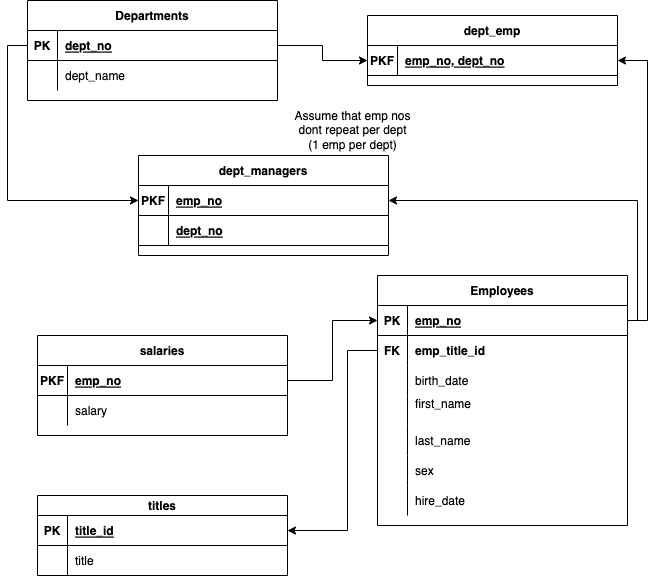

The diagram above was exported from draw.io. Its source (the exported page's mxGraphModel, read from the mxfile embedded in the PNG):
<mxGraphModel dx="747" dy="1550" grid="1" gridSize="10" guides="1" tooltips="1" connect="1" arrows="1" fold="1" page="1" pageScale="1" pageWidth="850" pageHeight="1100" math="0" shadow="0" extFonts="Permanent Marker^https://fonts.googleapis.com/css?family=Permanent+Marker">
  <root>
    <mxCell id="0" />
    <mxCell id="1" parent="0" />
    <mxCell id="C-vyLk0tnHw3VtMMgP7b-2" value="Employees" style="shape=table;startSize=30;container=1;collapsible=1;childLayout=tableLayout;fixedRows=1;rowLines=0;fontStyle=1;align=center;resizeLast=1;" parent="1" vertex="1">
      <mxGeometry x="490" y="240" width="250" height="250" as="geometry" />
    </mxCell>
    <mxCell id="C-vyLk0tnHw3VtMMgP7b-3" value="" style="shape=partialRectangle;collapsible=0;dropTarget=0;pointerEvents=0;fillColor=none;points=[[0,0.5],[1,0.5]];portConstraint=eastwest;top=0;left=0;right=0;bottom=1;" parent="C-vyLk0tnHw3VtMMgP7b-2" vertex="1">
      <mxGeometry y="30" width="250" height="30" as="geometry" />
    </mxCell>
    <mxCell id="C-vyLk0tnHw3VtMMgP7b-4" value="PK" style="shape=partialRectangle;overflow=hidden;connectable=0;fillColor=none;top=0;left=0;bottom=0;right=0;fontStyle=1;" parent="C-vyLk0tnHw3VtMMgP7b-3" vertex="1">
      <mxGeometry width="30" height="30" as="geometry">
        <mxRectangle width="30" height="30" as="alternateBounds" />
      </mxGeometry>
    </mxCell>
    <mxCell id="C-vyLk0tnHw3VtMMgP7b-5" value="emp_no" style="shape=partialRectangle;overflow=hidden;connectable=0;fillColor=none;top=0;left=0;bottom=0;right=0;align=left;spacingLeft=6;fontStyle=5;" parent="C-vyLk0tnHw3VtMMgP7b-3" vertex="1">
      <mxGeometry x="30" width="220" height="30" as="geometry">
        <mxRectangle width="220" height="30" as="alternateBounds" />
      </mxGeometry>
    </mxCell>
    <mxCell id="C-vyLk0tnHw3VtMMgP7b-6" value="" style="shape=partialRectangle;collapsible=0;dropTarget=0;pointerEvents=0;fillColor=none;points=[[0,0.5],[1,0.5]];portConstraint=eastwest;top=0;left=0;right=0;bottom=0;" parent="C-vyLk0tnHw3VtMMgP7b-2" vertex="1">
      <mxGeometry y="60" width="250" height="30" as="geometry" />
    </mxCell>
    <mxCell id="C-vyLk0tnHw3VtMMgP7b-7" value="FK" style="shape=partialRectangle;overflow=hidden;connectable=0;fillColor=none;top=0;left=0;bottom=0;right=0;fontStyle=1" parent="C-vyLk0tnHw3VtMMgP7b-6" vertex="1">
      <mxGeometry width="30" height="30" as="geometry">
        <mxRectangle width="30" height="30" as="alternateBounds" />
      </mxGeometry>
    </mxCell>
    <mxCell id="C-vyLk0tnHw3VtMMgP7b-8" value="emp_title_id" style="shape=partialRectangle;overflow=hidden;connectable=0;fillColor=none;top=0;left=0;bottom=0;right=0;align=left;spacingLeft=6;fontStyle=1" parent="C-vyLk0tnHw3VtMMgP7b-6" vertex="1">
      <mxGeometry x="30" width="220" height="30" as="geometry">
        <mxRectangle width="220" height="30" as="alternateBounds" />
      </mxGeometry>
    </mxCell>
    <mxCell id="C-vyLk0tnHw3VtMMgP7b-9" value="" style="shape=partialRectangle;collapsible=0;dropTarget=0;pointerEvents=0;fillColor=none;points=[[0,0.5],[1,0.5]];portConstraint=eastwest;top=0;left=0;right=0;bottom=0;" parent="C-vyLk0tnHw3VtMMgP7b-2" vertex="1">
      <mxGeometry y="90" width="250" height="30" as="geometry" />
    </mxCell>
    <mxCell id="C-vyLk0tnHw3VtMMgP7b-10" value="" style="shape=partialRectangle;overflow=hidden;connectable=0;fillColor=none;top=0;left=0;bottom=0;right=0;" parent="C-vyLk0tnHw3VtMMgP7b-9" vertex="1">
      <mxGeometry width="30" height="30" as="geometry">
        <mxRectangle width="30" height="30" as="alternateBounds" />
      </mxGeometry>
    </mxCell>
    <mxCell id="C-vyLk0tnHw3VtMMgP7b-11" value="birth_date" style="shape=partialRectangle;overflow=hidden;connectable=0;fillColor=none;top=0;left=0;bottom=0;right=0;align=left;spacingLeft=6;" parent="C-vyLk0tnHw3VtMMgP7b-9" vertex="1">
      <mxGeometry x="30" width="220" height="30" as="geometry">
        <mxRectangle width="220" height="30" as="alternateBounds" />
      </mxGeometry>
    </mxCell>
    <mxCell id="BQKGNGecC_mbxWUU3F-G-41" style="shape=partialRectangle;collapsible=0;dropTarget=0;pointerEvents=0;fillColor=none;points=[[0,0.5],[1,0.5]];portConstraint=eastwest;top=0;left=0;right=0;bottom=0;" parent="C-vyLk0tnHw3VtMMgP7b-2" vertex="1">
      <mxGeometry y="120" width="250" height="30" as="geometry" />
    </mxCell>
    <mxCell id="BQKGNGecC_mbxWUU3F-G-42" style="shape=partialRectangle;overflow=hidden;connectable=0;fillColor=none;top=0;left=0;bottom=0;right=0;" parent="BQKGNGecC_mbxWUU3F-G-41" vertex="1">
      <mxGeometry width="30" height="30" as="geometry">
        <mxRectangle width="30" height="30" as="alternateBounds" />
      </mxGeometry>
    </mxCell>
    <mxCell id="BQKGNGecC_mbxWUU3F-G-43" value="first_name&#10;" style="shape=partialRectangle;overflow=hidden;connectable=0;fillColor=none;top=0;left=0;bottom=0;right=0;align=left;spacingLeft=6;" parent="BQKGNGecC_mbxWUU3F-G-41" vertex="1">
      <mxGeometry x="30" width="220" height="30" as="geometry">
        <mxRectangle width="220" height="30" as="alternateBounds" />
      </mxGeometry>
    </mxCell>
    <mxCell id="BQKGNGecC_mbxWUU3F-G-38" style="shape=partialRectangle;collapsible=0;dropTarget=0;pointerEvents=0;fillColor=none;points=[[0,0.5],[1,0.5]];portConstraint=eastwest;top=0;left=0;right=0;bottom=0;" parent="C-vyLk0tnHw3VtMMgP7b-2" vertex="1">
      <mxGeometry y="150" width="250" height="30" as="geometry" />
    </mxCell>
    <mxCell id="BQKGNGecC_mbxWUU3F-G-39" style="shape=partialRectangle;overflow=hidden;connectable=0;fillColor=none;top=0;left=0;bottom=0;right=0;" parent="BQKGNGecC_mbxWUU3F-G-38" vertex="1">
      <mxGeometry width="30" height="30" as="geometry">
        <mxRectangle width="30" height="30" as="alternateBounds" />
      </mxGeometry>
    </mxCell>
    <mxCell id="BQKGNGecC_mbxWUU3F-G-40" value="last_name" style="shape=partialRectangle;overflow=hidden;connectable=0;fillColor=none;top=0;left=0;bottom=0;right=0;align=left;spacingLeft=6;" parent="BQKGNGecC_mbxWUU3F-G-38" vertex="1">
      <mxGeometry x="30" width="220" height="30" as="geometry">
        <mxRectangle width="220" height="30" as="alternateBounds" />
      </mxGeometry>
    </mxCell>
    <mxCell id="BQKGNGecC_mbxWUU3F-G-44" style="shape=partialRectangle;collapsible=0;dropTarget=0;pointerEvents=0;fillColor=none;points=[[0,0.5],[1,0.5]];portConstraint=eastwest;top=0;left=0;right=0;bottom=0;" parent="C-vyLk0tnHw3VtMMgP7b-2" vertex="1">
      <mxGeometry y="180" width="250" height="30" as="geometry" />
    </mxCell>
    <mxCell id="BQKGNGecC_mbxWUU3F-G-45" style="shape=partialRectangle;overflow=hidden;connectable=0;fillColor=none;top=0;left=0;bottom=0;right=0;" parent="BQKGNGecC_mbxWUU3F-G-44" vertex="1">
      <mxGeometry width="30" height="30" as="geometry">
        <mxRectangle width="30" height="30" as="alternateBounds" />
      </mxGeometry>
    </mxCell>
    <mxCell id="BQKGNGecC_mbxWUU3F-G-46" value="sex" style="shape=partialRectangle;overflow=hidden;connectable=0;fillColor=none;top=0;left=0;bottom=0;right=0;align=left;spacingLeft=6;" parent="BQKGNGecC_mbxWUU3F-G-44" vertex="1">
      <mxGeometry x="30" width="220" height="30" as="geometry">
        <mxRectangle width="220" height="30" as="alternateBounds" />
      </mxGeometry>
    </mxCell>
    <mxCell id="BQKGNGecC_mbxWUU3F-G-47" style="shape=partialRectangle;collapsible=0;dropTarget=0;pointerEvents=0;fillColor=none;points=[[0,0.5],[1,0.5]];portConstraint=eastwest;top=0;left=0;right=0;bottom=0;" parent="C-vyLk0tnHw3VtMMgP7b-2" vertex="1">
      <mxGeometry y="210" width="250" height="30" as="geometry" />
    </mxCell>
    <mxCell id="BQKGNGecC_mbxWUU3F-G-48" style="shape=partialRectangle;overflow=hidden;connectable=0;fillColor=none;top=0;left=0;bottom=0;right=0;" parent="BQKGNGecC_mbxWUU3F-G-47" vertex="1">
      <mxGeometry width="30" height="30" as="geometry">
        <mxRectangle width="30" height="30" as="alternateBounds" />
      </mxGeometry>
    </mxCell>
    <mxCell id="BQKGNGecC_mbxWUU3F-G-49" value="hire_date" style="shape=partialRectangle;overflow=hidden;connectable=0;fillColor=none;top=0;left=0;bottom=0;right=0;align=left;spacingLeft=6;" parent="BQKGNGecC_mbxWUU3F-G-47" vertex="1">
      <mxGeometry x="30" width="220" height="30" as="geometry">
        <mxRectangle width="220" height="30" as="alternateBounds" />
      </mxGeometry>
    </mxCell>
    <mxCell id="C-vyLk0tnHw3VtMMgP7b-23" value="Departments" style="shape=table;startSize=30;container=1;collapsible=1;childLayout=tableLayout;fixedRows=1;rowLines=0;fontStyle=1;align=center;resizeLast=1;" parent="1" vertex="1">
      <mxGeometry x="140" y="-35" width="250" height="100" as="geometry" />
    </mxCell>
    <mxCell id="C-vyLk0tnHw3VtMMgP7b-24" value="" style="shape=partialRectangle;collapsible=0;dropTarget=0;pointerEvents=0;fillColor=none;points=[[0,0.5],[1,0.5]];portConstraint=eastwest;top=0;left=0;right=0;bottom=1;" parent="C-vyLk0tnHw3VtMMgP7b-23" vertex="1">
      <mxGeometry y="30" width="250" height="30" as="geometry" />
    </mxCell>
    <mxCell id="C-vyLk0tnHw3VtMMgP7b-25" value="PK" style="shape=partialRectangle;overflow=hidden;connectable=0;fillColor=none;top=0;left=0;bottom=0;right=0;fontStyle=1;" parent="C-vyLk0tnHw3VtMMgP7b-24" vertex="1">
      <mxGeometry width="30" height="30" as="geometry">
        <mxRectangle width="30" height="30" as="alternateBounds" />
      </mxGeometry>
    </mxCell>
    <mxCell id="C-vyLk0tnHw3VtMMgP7b-26" value="dept_no" style="shape=partialRectangle;overflow=hidden;connectable=0;fillColor=none;top=0;left=0;bottom=0;right=0;align=left;spacingLeft=6;fontStyle=5;" parent="C-vyLk0tnHw3VtMMgP7b-24" vertex="1">
      <mxGeometry x="30" width="220" height="30" as="geometry">
        <mxRectangle width="220" height="30" as="alternateBounds" />
      </mxGeometry>
    </mxCell>
    <mxCell id="C-vyLk0tnHw3VtMMgP7b-27" value="" style="shape=partialRectangle;collapsible=0;dropTarget=0;pointerEvents=0;fillColor=none;points=[[0,0.5],[1,0.5]];portConstraint=eastwest;top=0;left=0;right=0;bottom=0;" parent="C-vyLk0tnHw3VtMMgP7b-23" vertex="1">
      <mxGeometry y="60" width="250" height="30" as="geometry" />
    </mxCell>
    <mxCell id="C-vyLk0tnHw3VtMMgP7b-28" value="" style="shape=partialRectangle;overflow=hidden;connectable=0;fillColor=none;top=0;left=0;bottom=0;right=0;" parent="C-vyLk0tnHw3VtMMgP7b-27" vertex="1">
      <mxGeometry width="30" height="30" as="geometry">
        <mxRectangle width="30" height="30" as="alternateBounds" />
      </mxGeometry>
    </mxCell>
    <mxCell id="C-vyLk0tnHw3VtMMgP7b-29" value="dept_name" style="shape=partialRectangle;overflow=hidden;connectable=0;fillColor=none;top=0;left=0;bottom=0;right=0;align=left;spacingLeft=6;fontStyle=0" parent="C-vyLk0tnHw3VtMMgP7b-27" vertex="1">
      <mxGeometry x="30" width="220" height="30" as="geometry">
        <mxRectangle width="220" height="30" as="alternateBounds" />
      </mxGeometry>
    </mxCell>
    <mxCell id="BQKGNGecC_mbxWUU3F-G-2" value="salaries" style="shape=table;startSize=30;container=1;collapsible=1;childLayout=tableLayout;fixedRows=1;rowLines=0;fontStyle=1;align=center;resizeLast=1;" parent="1" vertex="1">
      <mxGeometry x="150" y="300" width="250" height="100" as="geometry" />
    </mxCell>
    <mxCell id="BQKGNGecC_mbxWUU3F-G-3" value="" style="shape=partialRectangle;collapsible=0;dropTarget=0;pointerEvents=0;fillColor=none;points=[[0,0.5],[1,0.5]];portConstraint=eastwest;top=0;left=0;right=0;bottom=1;" parent="BQKGNGecC_mbxWUU3F-G-2" vertex="1">
      <mxGeometry y="30" width="250" height="30" as="geometry" />
    </mxCell>
    <mxCell id="BQKGNGecC_mbxWUU3F-G-4" value="PKF" style="shape=partialRectangle;overflow=hidden;connectable=0;fillColor=none;top=0;left=0;bottom=0;right=0;fontStyle=1;" parent="BQKGNGecC_mbxWUU3F-G-3" vertex="1">
      <mxGeometry width="30" height="30" as="geometry">
        <mxRectangle width="30" height="30" as="alternateBounds" />
      </mxGeometry>
    </mxCell>
    <mxCell id="BQKGNGecC_mbxWUU3F-G-5" value="emp_no" style="shape=partialRectangle;overflow=hidden;connectable=0;fillColor=none;top=0;left=0;bottom=0;right=0;align=left;spacingLeft=6;fontStyle=5;" parent="BQKGNGecC_mbxWUU3F-G-3" vertex="1">
      <mxGeometry x="30" width="220" height="30" as="geometry">
        <mxRectangle width="220" height="30" as="alternateBounds" />
      </mxGeometry>
    </mxCell>
    <mxCell id="BQKGNGecC_mbxWUU3F-G-6" value="" style="shape=partialRectangle;collapsible=0;dropTarget=0;pointerEvents=0;fillColor=none;points=[[0,0.5],[1,0.5]];portConstraint=eastwest;top=0;left=0;right=0;bottom=0;" parent="BQKGNGecC_mbxWUU3F-G-2" vertex="1">
      <mxGeometry y="60" width="250" height="30" as="geometry" />
    </mxCell>
    <mxCell id="BQKGNGecC_mbxWUU3F-G-7" value="" style="shape=partialRectangle;overflow=hidden;connectable=0;fillColor=none;top=0;left=0;bottom=0;right=0;" parent="BQKGNGecC_mbxWUU3F-G-6" vertex="1">
      <mxGeometry width="30" height="30" as="geometry">
        <mxRectangle width="30" height="30" as="alternateBounds" />
      </mxGeometry>
    </mxCell>
    <mxCell id="BQKGNGecC_mbxWUU3F-G-8" value="salary" style="shape=partialRectangle;overflow=hidden;connectable=0;fillColor=none;top=0;left=0;bottom=0;right=0;align=left;spacingLeft=6;" parent="BQKGNGecC_mbxWUU3F-G-6" vertex="1">
      <mxGeometry x="30" width="220" height="30" as="geometry">
        <mxRectangle width="220" height="30" as="alternateBounds" />
      </mxGeometry>
    </mxCell>
    <mxCell id="BQKGNGecC_mbxWUU3F-G-9" value="dept_emp" style="shape=table;startSize=30;container=1;collapsible=1;childLayout=tableLayout;fixedRows=1;rowLines=0;fontStyle=1;align=center;resizeLast=1;" parent="1" vertex="1">
      <mxGeometry x="480" y="-20" width="250" height="70" as="geometry">
        <mxRectangle x="480" y="-20" width="90" height="30" as="alternateBounds" />
      </mxGeometry>
    </mxCell>
    <mxCell id="BQKGNGecC_mbxWUU3F-G-10" value="" style="shape=partialRectangle;collapsible=0;dropTarget=0;pointerEvents=0;fillColor=none;points=[[0,0.5],[1,0.5]];portConstraint=eastwest;top=0;left=0;right=0;bottom=1;" parent="BQKGNGecC_mbxWUU3F-G-9" vertex="1">
      <mxGeometry y="30" width="250" height="30" as="geometry" />
    </mxCell>
    <mxCell id="BQKGNGecC_mbxWUU3F-G-11" value="PKF" style="shape=partialRectangle;overflow=hidden;connectable=0;fillColor=none;top=0;left=0;bottom=0;right=0;fontStyle=1;" parent="BQKGNGecC_mbxWUU3F-G-10" vertex="1">
      <mxGeometry width="30" height="30" as="geometry">
        <mxRectangle width="30" height="30" as="alternateBounds" />
      </mxGeometry>
    </mxCell>
    <mxCell id="BQKGNGecC_mbxWUU3F-G-12" value="emp_no, dept_no" style="shape=partialRectangle;overflow=hidden;connectable=0;fillColor=none;top=0;left=0;bottom=0;right=0;align=left;spacingLeft=6;fontStyle=5;" parent="BQKGNGecC_mbxWUU3F-G-10" vertex="1">
      <mxGeometry x="30" width="220" height="30" as="geometry">
        <mxRectangle width="220" height="30" as="alternateBounds" />
      </mxGeometry>
    </mxCell>
    <mxCell id="BQKGNGecC_mbxWUU3F-G-21" style="edgeStyle=orthogonalEdgeStyle;rounded=0;orthogonalLoop=1;jettySize=auto;html=1;exitX=1;exitY=0.5;exitDx=0;exitDy=0;entryX=0;entryY=0.5;entryDx=0;entryDy=0;" parent="1" source="C-vyLk0tnHw3VtMMgP7b-24" target="BQKGNGecC_mbxWUU3F-G-13" edge="1">
      <mxGeometry relative="1" as="geometry" />
    </mxCell>
    <mxCell id="BQKGNGecC_mbxWUU3F-G-25" value="dept_managers" style="shape=table;startSize=30;container=1;collapsible=1;childLayout=tableLayout;fixedRows=1;rowLines=0;fontStyle=1;align=center;resizeLast=1;" parent="1" vertex="1">
      <mxGeometry x="251" y="120" width="250" height="100" as="geometry" />
    </mxCell>
    <mxCell id="BQKGNGecC_mbxWUU3F-G-26" value="" style="shape=partialRectangle;collapsible=0;dropTarget=0;pointerEvents=0;fillColor=none;points=[[0,0.5],[1,0.5]];portConstraint=eastwest;top=0;left=0;right=0;bottom=1;" parent="BQKGNGecC_mbxWUU3F-G-25" vertex="1">
      <mxGeometry y="30" width="250" height="30" as="geometry" />
    </mxCell>
    <mxCell id="BQKGNGecC_mbxWUU3F-G-27" value="PKF" style="shape=partialRectangle;overflow=hidden;connectable=0;fillColor=none;top=0;left=0;bottom=0;right=0;fontStyle=1;" parent="BQKGNGecC_mbxWUU3F-G-26" vertex="1">
      <mxGeometry width="30" height="30" as="geometry">
        <mxRectangle width="30" height="30" as="alternateBounds" />
      </mxGeometry>
    </mxCell>
    <mxCell id="BQKGNGecC_mbxWUU3F-G-28" value="emp_no" style="shape=partialRectangle;overflow=hidden;connectable=0;fillColor=none;top=0;left=0;bottom=0;right=0;align=left;spacingLeft=6;fontStyle=5;" parent="BQKGNGecC_mbxWUU3F-G-26" vertex="1">
      <mxGeometry x="30" width="220" height="30" as="geometry">
        <mxRectangle width="220" height="30" as="alternateBounds" />
      </mxGeometry>
    </mxCell>
    <mxCell id="ToRo2RXjMUE-Bv4lWzLJ-20" style="shape=partialRectangle;collapsible=0;dropTarget=0;pointerEvents=0;fillColor=none;points=[[0,0.5],[1,0.5]];portConstraint=eastwest;top=0;left=0;right=0;bottom=1;" vertex="1" parent="BQKGNGecC_mbxWUU3F-G-25">
      <mxGeometry y="60" width="250" height="30" as="geometry" />
    </mxCell>
    <mxCell id="ToRo2RXjMUE-Bv4lWzLJ-21" style="shape=partialRectangle;overflow=hidden;connectable=0;fillColor=none;top=0;left=0;bottom=0;right=0;fontStyle=1;" vertex="1" parent="ToRo2RXjMUE-Bv4lWzLJ-20">
      <mxGeometry width="30" height="30" as="geometry">
        <mxRectangle width="30" height="30" as="alternateBounds" />
      </mxGeometry>
    </mxCell>
    <mxCell id="ToRo2RXjMUE-Bv4lWzLJ-22" value="dept_no" style="shape=partialRectangle;overflow=hidden;connectable=0;fillColor=none;top=0;left=0;bottom=0;right=0;align=left;spacingLeft=6;fontStyle=5;" vertex="1" parent="ToRo2RXjMUE-Bv4lWzLJ-20">
      <mxGeometry x="30" width="220" height="30" as="geometry">
        <mxRectangle width="220" height="30" as="alternateBounds" />
      </mxGeometry>
    </mxCell>
    <mxCell id="BQKGNGecC_mbxWUU3F-G-60" value="titles" style="shape=table;startSize=20;container=1;collapsible=1;childLayout=tableLayout;fixedRows=1;rowLines=0;fontStyle=1;align=center;resizeLast=1;" parent="1" vertex="1">
      <mxGeometry x="150" y="460" width="250" height="80" as="geometry" />
    </mxCell>
    <mxCell id="BQKGNGecC_mbxWUU3F-G-61" value="" style="shape=partialRectangle;collapsible=0;dropTarget=0;pointerEvents=0;fillColor=none;points=[[0,0.5],[1,0.5]];portConstraint=eastwest;top=0;left=0;right=0;bottom=1;" parent="BQKGNGecC_mbxWUU3F-G-60" vertex="1">
      <mxGeometry y="20" width="250" height="30" as="geometry" />
    </mxCell>
    <mxCell id="BQKGNGecC_mbxWUU3F-G-62" value="PK" style="shape=partialRectangle;overflow=hidden;connectable=0;fillColor=none;top=0;left=0;bottom=0;right=0;fontStyle=1;" parent="BQKGNGecC_mbxWUU3F-G-61" vertex="1">
      <mxGeometry width="30" height="30" as="geometry">
        <mxRectangle width="30" height="30" as="alternateBounds" />
      </mxGeometry>
    </mxCell>
    <mxCell id="BQKGNGecC_mbxWUU3F-G-63" value="title_id" style="shape=partialRectangle;overflow=hidden;connectable=0;fillColor=none;top=0;left=0;bottom=0;right=0;align=left;spacingLeft=6;fontStyle=5;" parent="BQKGNGecC_mbxWUU3F-G-61" vertex="1">
      <mxGeometry x="30" width="220" height="30" as="geometry">
        <mxRectangle width="220" height="30" as="alternateBounds" />
      </mxGeometry>
    </mxCell>
    <mxCell id="BQKGNGecC_mbxWUU3F-G-64" value="" style="shape=partialRectangle;collapsible=0;dropTarget=0;pointerEvents=0;fillColor=none;points=[[0,0.5],[1,0.5]];portConstraint=eastwest;top=0;left=0;right=0;bottom=0;" parent="BQKGNGecC_mbxWUU3F-G-60" vertex="1">
      <mxGeometry y="50" width="250" height="30" as="geometry" />
    </mxCell>
    <mxCell id="BQKGNGecC_mbxWUU3F-G-65" value="" style="shape=partialRectangle;overflow=hidden;connectable=0;fillColor=none;top=0;left=0;bottom=0;right=0;" parent="BQKGNGecC_mbxWUU3F-G-64" vertex="1">
      <mxGeometry width="30" height="30" as="geometry">
        <mxRectangle width="30" height="30" as="alternateBounds" />
      </mxGeometry>
    </mxCell>
    <mxCell id="BQKGNGecC_mbxWUU3F-G-66" value="title" style="shape=partialRectangle;overflow=hidden;connectable=0;fillColor=none;top=0;left=0;bottom=0;right=0;align=left;spacingLeft=6;" parent="BQKGNGecC_mbxWUU3F-G-64" vertex="1">
      <mxGeometry x="30" width="220" height="30" as="geometry">
        <mxRectangle width="220" height="30" as="alternateBounds" />
      </mxGeometry>
    </mxCell>
    <mxCell id="BQKGNGecC_mbxWUU3F-G-72" style="edgeStyle=orthogonalEdgeStyle;rounded=0;orthogonalLoop=1;jettySize=auto;html=1;exitX=0;exitY=0.5;exitDx=0;exitDy=0;entryX=1;entryY=0.5;entryDx=0;entryDy=0;" parent="1" source="BQKGNGecC_mbxWUU3F-G-10" target="BQKGNGecC_mbxWUU3F-G-29" edge="1">
      <mxGeometry relative="1" as="geometry" />
    </mxCell>
    <mxCell id="BQKGNGecC_mbxWUU3F-G-75" style="edgeStyle=orthogonalEdgeStyle;rounded=0;orthogonalLoop=1;jettySize=auto;html=1;exitX=1;exitY=0.5;exitDx=0;exitDy=0;entryX=0;entryY=0.5;entryDx=0;entryDy=0;" parent="1" source="BQKGNGecC_mbxWUU3F-G-3" target="C-vyLk0tnHw3VtMMgP7b-3" edge="1">
      <mxGeometry relative="1" as="geometry" />
    </mxCell>
    <mxCell id="ToRo2RXjMUE-Bv4lWzLJ-1" style="edgeStyle=orthogonalEdgeStyle;rounded=0;orthogonalLoop=1;jettySize=auto;html=1;exitX=1;exitY=0.5;exitDx=0;exitDy=0;" edge="1" parent="1" source="C-vyLk0tnHw3VtMMgP7b-24" target="BQKGNGecC_mbxWUU3F-G-10">
      <mxGeometry relative="1" as="geometry" />
    </mxCell>
    <mxCell id="ToRo2RXjMUE-Bv4lWzLJ-2" style="edgeStyle=orthogonalEdgeStyle;rounded=0;orthogonalLoop=1;jettySize=auto;html=1;exitX=0;exitY=0.5;exitDx=0;exitDy=0;entryX=1;entryY=0.5;entryDx=0;entryDy=0;" edge="1" parent="1" source="C-vyLk0tnHw3VtMMgP7b-6" target="BQKGNGecC_mbxWUU3F-G-61">
      <mxGeometry relative="1" as="geometry">
        <Array as="points">
          <mxPoint x="460" y="315" />
          <mxPoint x="460" y="495" />
        </Array>
      </mxGeometry>
    </mxCell>
    <mxCell id="ToRo2RXjMUE-Bv4lWzLJ-7" style="edgeStyle=orthogonalEdgeStyle;rounded=0;orthogonalLoop=1;jettySize=auto;html=1;exitX=1;exitY=0.5;exitDx=0;exitDy=0;entryX=1;entryY=0.5;entryDx=0;entryDy=0;" edge="1" parent="1" source="C-vyLk0tnHw3VtMMgP7b-3" target="BQKGNGecC_mbxWUU3F-G-10">
      <mxGeometry relative="1" as="geometry" />
    </mxCell>
    <mxCell id="ToRo2RXjMUE-Bv4lWzLJ-8" style="edgeStyle=orthogonalEdgeStyle;rounded=0;orthogonalLoop=1;jettySize=auto;html=1;exitX=0;exitY=0.5;exitDx=0;exitDy=0;" edge="1" parent="1" source="C-vyLk0tnHw3VtMMgP7b-24" target="BQKGNGecC_mbxWUU3F-G-26">
      <mxGeometry relative="1" as="geometry" />
    </mxCell>
    <mxCell id="ToRo2RXjMUE-Bv4lWzLJ-9" style="edgeStyle=orthogonalEdgeStyle;rounded=0;orthogonalLoop=1;jettySize=auto;html=1;exitX=1;exitY=0.5;exitDx=0;exitDy=0;" edge="1" parent="1" source="C-vyLk0tnHw3VtMMgP7b-3" target="BQKGNGecC_mbxWUU3F-G-26">
      <mxGeometry relative="1" as="geometry">
        <Array as="points">
          <mxPoint x="750" y="285" />
          <mxPoint x="750" y="165" />
        </Array>
      </mxGeometry>
    </mxCell>
    <mxCell id="ToRo2RXjMUE-Bv4lWzLJ-15" style="edgeStyle=orthogonalEdgeStyle;rounded=0;orthogonalLoop=1;jettySize=auto;html=1;exitX=1;exitY=0.5;exitDx=0;exitDy=0;" edge="1" parent="1" source="ToRo2RXjMUE-Bv4lWzLJ-10" target="BQKGNGecC_mbxWUU3F-G-44">
      <mxGeometry relative="1" as="geometry" />
    </mxCell>
    <mxCell id="ToRo2RXjMUE-Bv4lWzLJ-19" style="edgeStyle=orthogonalEdgeStyle;rounded=0;orthogonalLoop=1;jettySize=auto;html=1;exitX=1;exitY=0.5;exitDx=0;exitDy=0;entryX=1;entryY=0.5;entryDx=0;entryDy=0;" edge="1" parent="1" source="ToRo2RXjMUE-Bv4lWzLJ-16" target="BQKGNGecC_mbxWUU3F-G-44">
      <mxGeometry relative="1" as="geometry">
        <Array as="points">
          <mxPoint x="780" y="70" />
          <mxPoint x="780" y="435" />
        </Array>
      </mxGeometry>
    </mxCell>
    <mxCell id="ToRo2RXjMUE-Bv4lWzLJ-23" value="Assume that emp nos&lt;br&gt;dont repeat per dept&lt;br&gt;(1 emp per dept)" style="text;html=1;align=center;verticalAlign=middle;resizable=0;points=[];autosize=1;strokeColor=none;fillColor=none;" vertex="1" parent="1">
      <mxGeometry x="400" y="70" width="130" height="50" as="geometry" />
    </mxCell>
  </root>
</mxGraphModel>